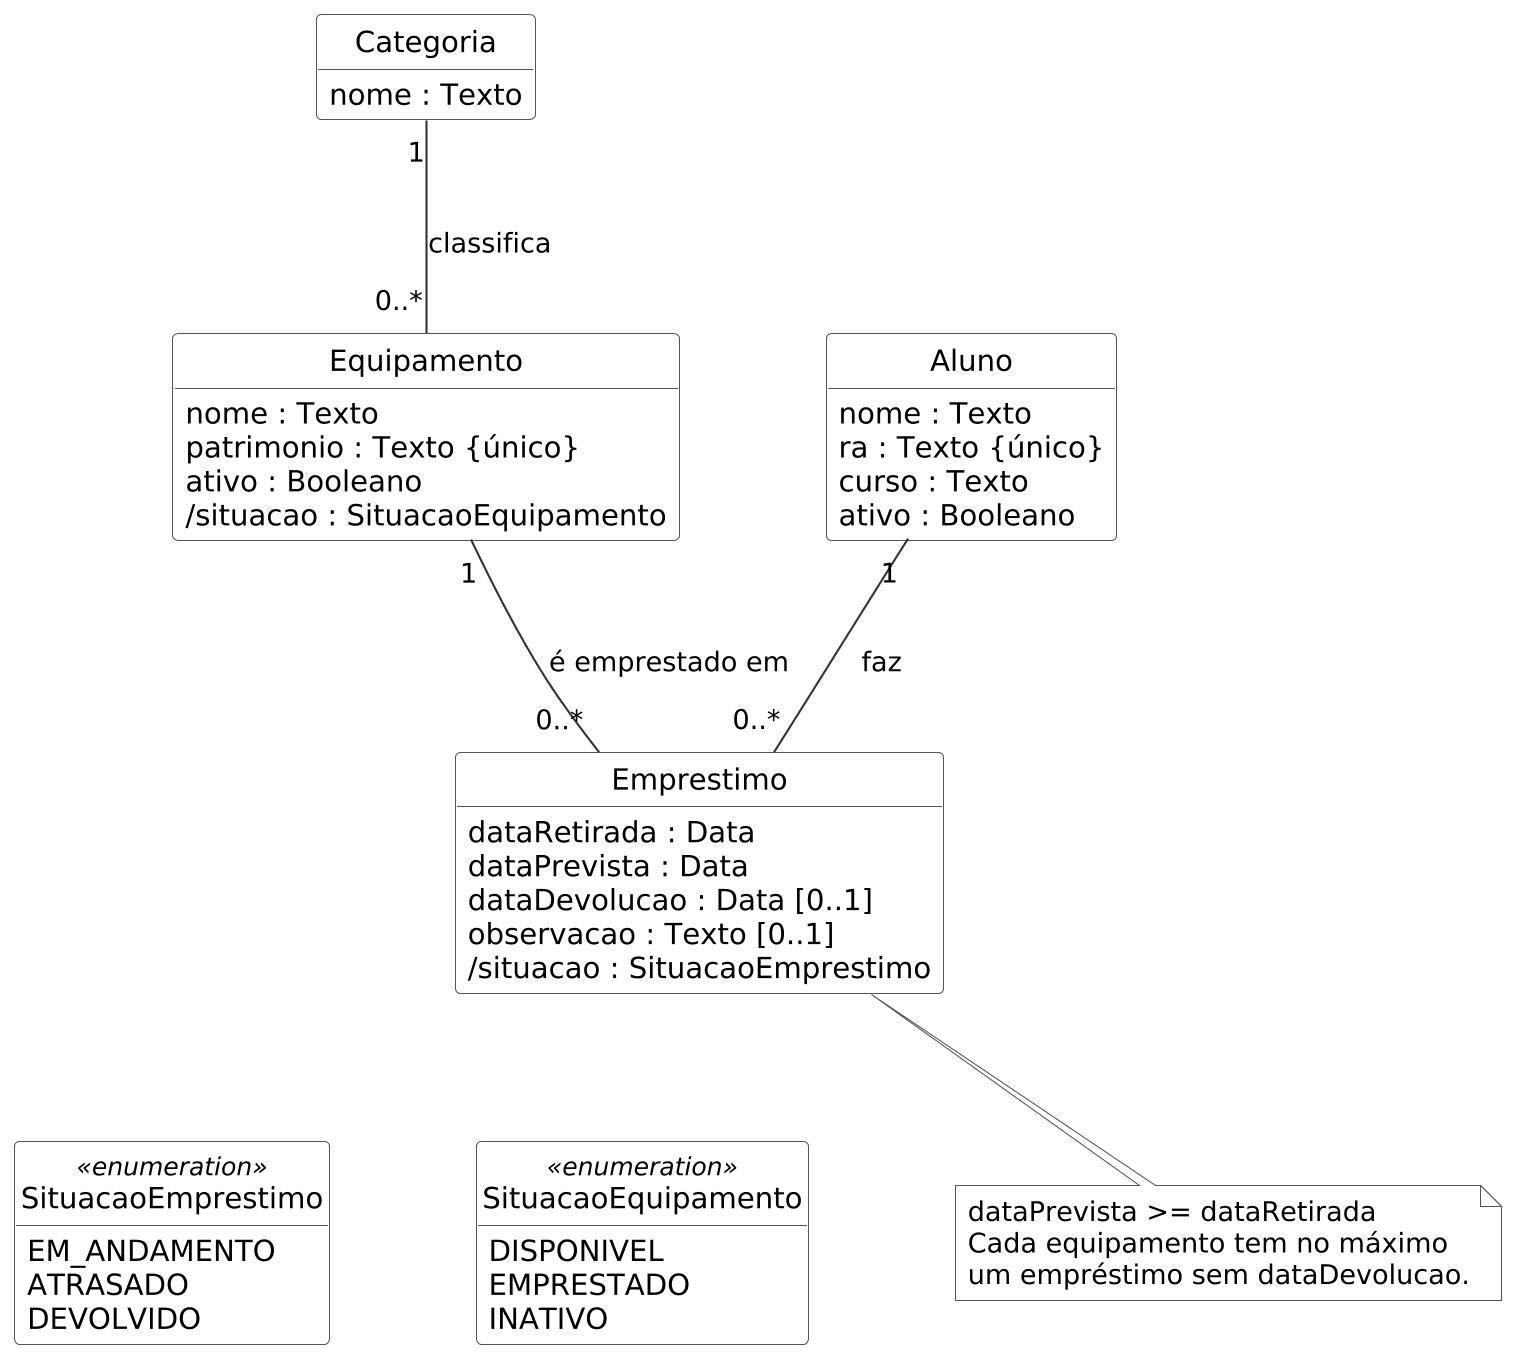

The diagram above was rendered by PlantUML. Its source (embedded in the PNG):
@startuml
skinparam dpi 200
skinparam defaultFontName DejaVu Sans
skinparam classAttributeIconSize 0
skinparam shadowing false
skinparam nodesep 70
skinparam ranksep 70
skinparam note {
  BackgroundColor #FFFFFF
  BorderColor #555555
}
skinparam class {
  BackgroundColor #FFFFFF
  BorderColor #555555
  ArrowColor #333333
}
hide methods
hide circle

class Categoria {
  nome : Texto
}

class Equipamento {
  nome : Texto
  patrimonio : Texto {único}
  ativo : Booleano
  /situacao : SituacaoEquipamento
}

class Aluno {
  nome : Texto
  ra : Texto {único}
  curso : Texto
  ativo : Booleano
}

class Emprestimo {
  dataRetirada : Data
  dataPrevista : Data
  dataDevolucao : Data [0..1]
  observacao : Texto [0..1]
  /situacao : SituacaoEmprestimo
}

enum SituacaoEquipamento <<enumeration>> {
  DISPONIVEL
  EMPRESTADO
  INATIVO
}

enum SituacaoEmprestimo <<enumeration>> {
  EM_ANDAMENTO
  ATRASADO
  DEVOLVIDO
}

Categoria "1" -- "0..*" Equipamento : \nclassifica
Equipamento "1" -- "0..*" Emprestimo : \né emprestado em
Aluno "1" -- "0..*" Emprestimo : \nfaz

Emprestimo -[hidden]- SituacaoEmprestimo
SituacaoEmprestimo -[hidden]right- SituacaoEquipamento

note bottom of Emprestimo
  dataPrevista >= dataRetirada
  Cada equipamento tem no máximo
  um empréstimo sem dataDevolucao.
end note
@enduml